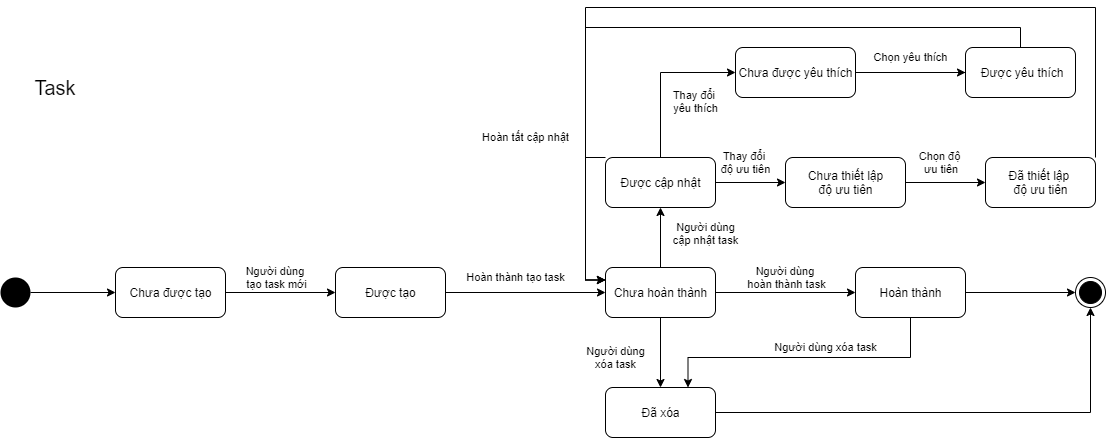

The diagram above was exported from draw.io. Its source (the exported page's mxGraphModel, read from the mxfile embedded in the PNG):
<mxGraphModel dx="1930" dy="1691" grid="1" gridSize="10" guides="1" tooltips="1" connect="1" arrows="1" fold="1" page="1" pageScale="1" pageWidth="827" pageHeight="1169" math="0" shadow="0">
  <root>
    <mxCell id="0" />
    <mxCell id="1" parent="0" />
    <mxCell id="-SZ-eI7GjoAsr7BrF_N5-13" style="edgeStyle=orthogonalEdgeStyle;rounded=0;orthogonalLoop=1;jettySize=auto;html=1;exitX=0.5;exitY=0;exitDx=0;exitDy=0;" parent="1" source="-SZ-eI7GjoAsr7BrF_N5-24" target="-SZ-eI7GjoAsr7BrF_N5-12" edge="1">
      <mxGeometry relative="1" as="geometry" />
    </mxCell>
    <mxCell id="-SZ-eI7GjoAsr7BrF_N5-14" value="Người dùng&lt;br&gt;cập nhật task" style="edgeLabel;html=1;align=center;verticalAlign=middle;resizable=0;points=[];" parent="-SZ-eI7GjoAsr7BrF_N5-13" vertex="1" connectable="0">
      <mxGeometry x="0.1307" y="1" relative="1" as="geometry">
        <mxPoint x="46" as="offset" />
      </mxGeometry>
    </mxCell>
    <mxCell id="-SZ-eI7GjoAsr7BrF_N5-25" style="edgeStyle=orthogonalEdgeStyle;rounded=0;orthogonalLoop=1;jettySize=auto;html=1;" parent="1" source="-SZ-eI7GjoAsr7BrF_N5-3" target="-SZ-eI7GjoAsr7BrF_N5-24" edge="1">
      <mxGeometry relative="1" as="geometry" />
    </mxCell>
    <mxCell id="-SZ-eI7GjoAsr7BrF_N5-26" value="Hoàn thành tạo task" style="edgeLabel;html=1;align=center;verticalAlign=middle;resizable=0;points=[];" parent="-SZ-eI7GjoAsr7BrF_N5-25" vertex="1" connectable="0">
      <mxGeometry x="-0.192" y="3" relative="1" as="geometry">
        <mxPoint x="5" y="-12" as="offset" />
      </mxGeometry>
    </mxCell>
    <mxCell id="-SZ-eI7GjoAsr7BrF_N5-3" value="Được tạo" style="html=1;rounded=1" parent="1" vertex="1">
      <mxGeometry x="170" y="250" width="110" height="50" as="geometry" />
    </mxCell>
    <mxCell id="-SZ-eI7GjoAsr7BrF_N5-9" style="edgeStyle=orthogonalEdgeStyle;rounded=0;orthogonalLoop=1;jettySize=auto;html=1;exitX=1;exitY=0.5;exitDx=0;exitDy=0;" parent="1" source="3kaESi5QgHRRYRnalKQF-5" target="-SZ-eI7GjoAsr7BrF_N5-3" edge="1">
      <mxGeometry relative="1" as="geometry" />
    </mxCell>
    <mxCell id="-SZ-eI7GjoAsr7BrF_N5-10" value="Người dùng &lt;br&gt;tạo task mới" style="edgeLabel;html=1;align=center;verticalAlign=middle;resizable=0;points=[];" parent="-SZ-eI7GjoAsr7BrF_N5-9" vertex="1" connectable="0">
      <mxGeometry x="0.1538" y="-3" relative="1" as="geometry">
        <mxPoint x="-13" y="-18" as="offset" />
      </mxGeometry>
    </mxCell>
    <mxCell id="3kaESi5QgHRRYRnalKQF-6" style="edgeStyle=orthogonalEdgeStyle;rounded=0;orthogonalLoop=1;jettySize=auto;html=1;" edge="1" parent="1" source="-SZ-eI7GjoAsr7BrF_N5-8" target="3kaESi5QgHRRYRnalKQF-5">
      <mxGeometry relative="1" as="geometry" />
    </mxCell>
    <mxCell id="-SZ-eI7GjoAsr7BrF_N5-8" value="" style="ellipse;fillColor=#000000;strokeColor=none;" parent="1" vertex="1">
      <mxGeometry x="-165" y="260" width="30" height="30" as="geometry" />
    </mxCell>
    <mxCell id="-SZ-eI7GjoAsr7BrF_N5-16" style="edgeStyle=orthogonalEdgeStyle;rounded=0;orthogonalLoop=1;jettySize=auto;html=1;exitX=0.5;exitY=1;exitDx=0;exitDy=0;" parent="1" source="-SZ-eI7GjoAsr7BrF_N5-24" target="-SZ-eI7GjoAsr7BrF_N5-15" edge="1">
      <mxGeometry relative="1" as="geometry" />
    </mxCell>
    <mxCell id="-SZ-eI7GjoAsr7BrF_N5-17" value="Người dùng&lt;br&gt;xóa task" style="edgeLabel;html=1;align=center;verticalAlign=middle;resizable=0;points=[];" parent="-SZ-eI7GjoAsr7BrF_N5-16" vertex="1" connectable="0">
      <mxGeometry x="-0.2117" relative="1" as="geometry">
        <mxPoint x="-45" y="12.5" as="offset" />
      </mxGeometry>
    </mxCell>
    <mxCell id="3kaESi5QgHRRYRnalKQF-11" style="edgeStyle=orthogonalEdgeStyle;rounded=0;orthogonalLoop=1;jettySize=auto;html=1;entryX=0;entryY=0.25;entryDx=0;entryDy=0;" edge="1" parent="1" source="-SZ-eI7GjoAsr7BrF_N5-12" target="-SZ-eI7GjoAsr7BrF_N5-24">
      <mxGeometry relative="1" as="geometry">
        <Array as="points">
          <mxPoint x="420" y="140" />
          <mxPoint x="420" y="263" />
        </Array>
      </mxGeometry>
    </mxCell>
    <mxCell id="3kaESi5QgHRRYRnalKQF-14" value="Hoàn tất cập nhật" style="edgeLabel;html=1;align=center;verticalAlign=middle;resizable=0;points=[];" vertex="1" connectable="0" parent="3kaESi5QgHRRYRnalKQF-11">
      <mxGeometry x="0.1402" y="1" relative="1" as="geometry">
        <mxPoint x="-61" y="-93" as="offset" />
      </mxGeometry>
    </mxCell>
    <mxCell id="3kaESi5QgHRRYRnalKQF-18" style="edgeStyle=orthogonalEdgeStyle;rounded=0;orthogonalLoop=1;jettySize=auto;html=1;entryX=0;entryY=0.5;entryDx=0;entryDy=0;" edge="1" parent="1" source="-SZ-eI7GjoAsr7BrF_N5-12" target="3kaESi5QgHRRYRnalKQF-16">
      <mxGeometry relative="1" as="geometry">
        <Array as="points">
          <mxPoint x="495" y="55" />
        </Array>
      </mxGeometry>
    </mxCell>
    <mxCell id="3kaESi5QgHRRYRnalKQF-19" value="Thay đổi &lt;br&gt;yêu thích" style="edgeLabel;html=1;align=center;verticalAlign=middle;resizable=0;points=[];" vertex="1" connectable="0" parent="3kaESi5QgHRRYRnalKQF-18">
      <mxGeometry x="-0.1778" y="4" relative="1" as="geometry">
        <mxPoint x="39" y="9" as="offset" />
      </mxGeometry>
    </mxCell>
    <mxCell id="3kaESi5QgHRRYRnalKQF-27" value="Thay đổi &lt;br&gt;độ ưu tiên" style="edgeStyle=orthogonalEdgeStyle;rounded=0;orthogonalLoop=1;jettySize=auto;html=1;entryX=0;entryY=0.5;entryDx=0;entryDy=0;" edge="1" parent="1" source="-SZ-eI7GjoAsr7BrF_N5-12" target="3kaESi5QgHRRYRnalKQF-23">
      <mxGeometry x="-0.1429" y="20" relative="1" as="geometry">
        <mxPoint as="offset" />
      </mxGeometry>
    </mxCell>
    <mxCell id="-SZ-eI7GjoAsr7BrF_N5-12" value="Được cập nhật" style="html=1;rounded=1" parent="1" vertex="1">
      <mxGeometry x="440" y="140" width="110" height="50" as="geometry" />
    </mxCell>
    <mxCell id="-SZ-eI7GjoAsr7BrF_N5-19" style="edgeStyle=orthogonalEdgeStyle;rounded=0;orthogonalLoop=1;jettySize=auto;html=1;" parent="1" source="-SZ-eI7GjoAsr7BrF_N5-15" target="-SZ-eI7GjoAsr7BrF_N5-18" edge="1">
      <mxGeometry relative="1" as="geometry" />
    </mxCell>
    <mxCell id="-SZ-eI7GjoAsr7BrF_N5-15" value="Đã xóa" style="html=1;rounded=1" parent="1" vertex="1">
      <mxGeometry x="440" y="370" width="110" height="50" as="geometry" />
    </mxCell>
    <mxCell id="-SZ-eI7GjoAsr7BrF_N5-18" value="" style="ellipse;html=1;shape=endState;fillColor=#000000;strokeColor=#000000;" parent="1" vertex="1">
      <mxGeometry x="910" y="260" width="30" height="30" as="geometry" />
    </mxCell>
    <mxCell id="-SZ-eI7GjoAsr7BrF_N5-28" style="edgeStyle=orthogonalEdgeStyle;rounded=0;orthogonalLoop=1;jettySize=auto;html=1;" parent="1" source="-SZ-eI7GjoAsr7BrF_N5-24" target="-SZ-eI7GjoAsr7BrF_N5-27" edge="1">
      <mxGeometry relative="1" as="geometry" />
    </mxCell>
    <mxCell id="-SZ-eI7GjoAsr7BrF_N5-29" value="Người dùng &lt;br&gt;hoàn thành task" style="edgeLabel;html=1;align=center;verticalAlign=middle;resizable=0;points=[];" parent="-SZ-eI7GjoAsr7BrF_N5-28" vertex="1" connectable="0">
      <mxGeometry x="0.2569" y="-1" relative="1" as="geometry">
        <mxPoint x="-18" y="-16" as="offset" />
      </mxGeometry>
    </mxCell>
    <mxCell id="-SZ-eI7GjoAsr7BrF_N5-24" value="Chưa hoàn thành" style="html=1;rounded=1" parent="1" vertex="1">
      <mxGeometry x="440" y="250" width="110" height="50" as="geometry" />
    </mxCell>
    <mxCell id="-SZ-eI7GjoAsr7BrF_N5-30" style="edgeStyle=orthogonalEdgeStyle;rounded=0;orthogonalLoop=1;jettySize=auto;html=1;entryX=0;entryY=0.5;entryDx=0;entryDy=0;" parent="1" source="-SZ-eI7GjoAsr7BrF_N5-27" target="-SZ-eI7GjoAsr7BrF_N5-18" edge="1">
      <mxGeometry relative="1" as="geometry">
        <Array as="points" />
      </mxGeometry>
    </mxCell>
    <mxCell id="3kaESi5QgHRRYRnalKQF-13" style="edgeStyle=orthogonalEdgeStyle;rounded=0;orthogonalLoop=1;jettySize=auto;html=1;entryX=0.75;entryY=0;entryDx=0;entryDy=0;" edge="1" parent="1" source="-SZ-eI7GjoAsr7BrF_N5-27" target="-SZ-eI7GjoAsr7BrF_N5-15">
      <mxGeometry relative="1" as="geometry">
        <Array as="points">
          <mxPoint x="745" y="340" />
          <mxPoint x="523" y="340" />
        </Array>
      </mxGeometry>
    </mxCell>
    <mxCell id="3kaESi5QgHRRYRnalKQF-15" value="Người dùng xóa task" style="edgeLabel;html=1;align=center;verticalAlign=middle;resizable=0;points=[];" vertex="1" connectable="0" parent="3kaESi5QgHRRYRnalKQF-13">
      <mxGeometry x="-0.2519" relative="1" as="geometry">
        <mxPoint x="-16" y="-10" as="offset" />
      </mxGeometry>
    </mxCell>
    <mxCell id="-SZ-eI7GjoAsr7BrF_N5-27" value="Hoàn thành" style="html=1;rounded=1" parent="1" vertex="1">
      <mxGeometry x="690" y="250" width="110" height="50" as="geometry" />
    </mxCell>
    <mxCell id="3kaESi5QgHRRYRnalKQF-5" value="Chưa được tạo" style="html=1;rounded=1" vertex="1" parent="1">
      <mxGeometry x="-50" y="250" width="110" height="50" as="geometry" />
    </mxCell>
    <mxCell id="3kaESi5QgHRRYRnalKQF-7" value="&lt;font style=&quot;font-size: 20px&quot;&gt;Task&lt;/font&gt;" style="text;html=1;strokeColor=none;fillColor=none;align=center;verticalAlign=middle;whiteSpace=wrap;rounded=0;" vertex="1" parent="1">
      <mxGeometry x="-150" y="60" width="80" height="20" as="geometry" />
    </mxCell>
    <mxCell id="3kaESi5QgHRRYRnalKQF-20" style="edgeStyle=orthogonalEdgeStyle;rounded=0;orthogonalLoop=1;jettySize=auto;html=1;entryX=0;entryY=0.5;entryDx=0;entryDy=0;exitX=1;exitY=0.5;exitDx=0;exitDy=0;" edge="1" parent="1" source="3kaESi5QgHRRYRnalKQF-16" target="3kaESi5QgHRRYRnalKQF-17">
      <mxGeometry relative="1" as="geometry">
        <Array as="points">
          <mxPoint x="800" y="55" />
        </Array>
      </mxGeometry>
    </mxCell>
    <mxCell id="3kaESi5QgHRRYRnalKQF-21" value="Chọn yêu thích" style="edgeLabel;html=1;align=center;verticalAlign=middle;resizable=0;points=[];" vertex="1" connectable="0" parent="3kaESi5QgHRRYRnalKQF-20">
      <mxGeometry x="-0.2417" y="-2" relative="1" as="geometry">
        <mxPoint x="13" y="-17" as="offset" />
      </mxGeometry>
    </mxCell>
    <mxCell id="3kaESi5QgHRRYRnalKQF-16" value="Chưa được yêu thích" style="html=1;rounded=1" vertex="1" parent="1">
      <mxGeometry x="570" y="30" width="120" height="50" as="geometry" />
    </mxCell>
    <mxCell id="3kaESi5QgHRRYRnalKQF-22" style="edgeStyle=orthogonalEdgeStyle;rounded=0;orthogonalLoop=1;jettySize=auto;html=1;entryX=0;entryY=0.25;entryDx=0;entryDy=0;" edge="1" parent="1" source="3kaESi5QgHRRYRnalKQF-17" target="-SZ-eI7GjoAsr7BrF_N5-24">
      <mxGeometry relative="1" as="geometry">
        <Array as="points">
          <mxPoint x="855" y="10" />
          <mxPoint x="420" y="10" />
          <mxPoint x="420" y="263" />
        </Array>
      </mxGeometry>
    </mxCell>
    <mxCell id="3kaESi5QgHRRYRnalKQF-17" value="&amp;nbsp;Được yêu thích" style="html=1;rounded=1" vertex="1" parent="1">
      <mxGeometry x="800" y="30" width="110" height="50" as="geometry" />
    </mxCell>
    <mxCell id="3kaESi5QgHRRYRnalKQF-26" value="Chọn độ&lt;br&gt;&amp;nbsp;ưu tiên" style="edgeStyle=orthogonalEdgeStyle;rounded=0;orthogonalLoop=1;jettySize=auto;html=1;entryX=0;entryY=0.5;entryDx=0;entryDy=0;" edge="1" parent="1" source="3kaESi5QgHRRYRnalKQF-23" target="3kaESi5QgHRRYRnalKQF-24">
      <mxGeometry x="-0.1429" y="20" relative="1" as="geometry">
        <mxPoint as="offset" />
      </mxGeometry>
    </mxCell>
    <mxCell id="3kaESi5QgHRRYRnalKQF-23" value="Chưa thiết lập&lt;br&gt;độ ưu tiên" style="html=1;rounded=1" vertex="1" parent="1">
      <mxGeometry x="620" y="140" width="120" height="50" as="geometry" />
    </mxCell>
    <mxCell id="3kaESi5QgHRRYRnalKQF-25" style="edgeStyle=orthogonalEdgeStyle;rounded=0;orthogonalLoop=1;jettySize=auto;html=1;entryX=0;entryY=0.25;entryDx=0;entryDy=0;" edge="1" parent="1" source="3kaESi5QgHRRYRnalKQF-24" target="-SZ-eI7GjoAsr7BrF_N5-24">
      <mxGeometry relative="1" as="geometry">
        <Array as="points">
          <mxPoint x="930" y="-10" />
          <mxPoint x="420" y="-10" />
          <mxPoint x="420" y="263" />
        </Array>
      </mxGeometry>
    </mxCell>
    <mxCell id="3kaESi5QgHRRYRnalKQF-24" value="Đã thiết lập&amp;nbsp;&lt;br&gt;độ ưu tiên" style="html=1;rounded=1" vertex="1" parent="1">
      <mxGeometry x="820" y="140" width="110" height="50" as="geometry" />
    </mxCell>
  </root>
</mxGraphModel>